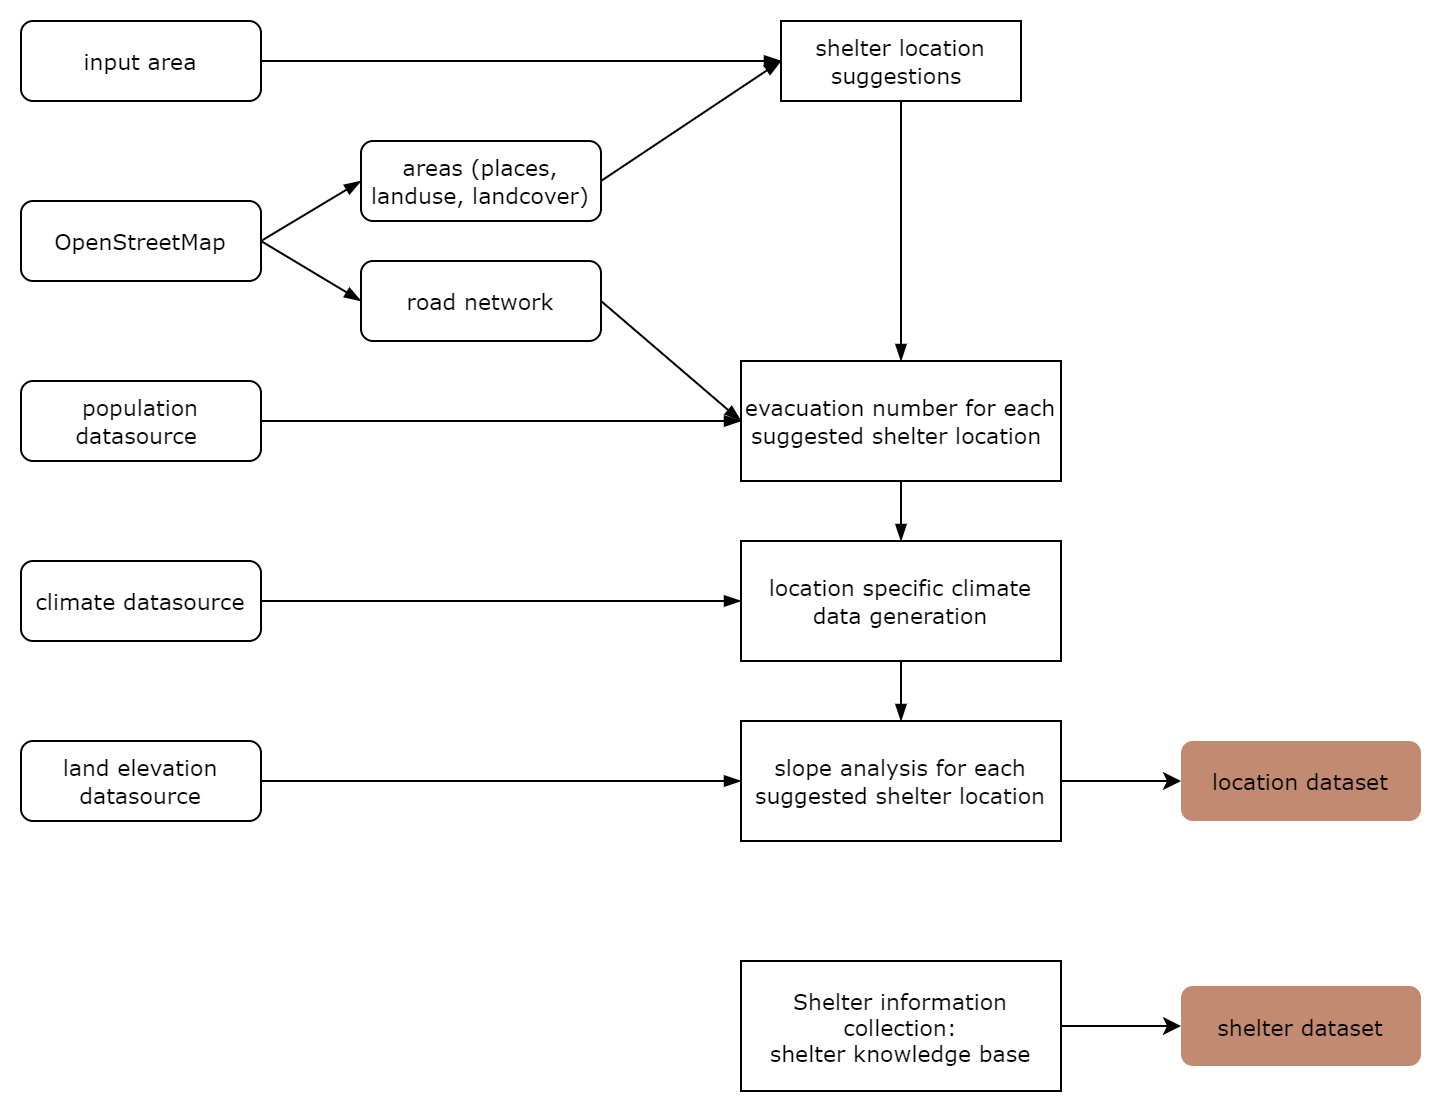

The diagram above was exported from draw.io. Its source (the exported page's mxGraphModel, read from the mxfile embedded in the PNG):
<mxGraphModel dx="2927" dy="1084" grid="1" gridSize="10" guides="1" tooltips="1" connect="1" arrows="1" fold="1" page="1" pageScale="1" pageWidth="827" pageHeight="1169" math="0" shadow="0">
  <root>
    <mxCell id="0" />
    <mxCell id="1" parent="0" />
    <mxCell id="2" style="edgeStyle=orthogonalEdgeStyle;rounded=0;orthogonalLoop=1;jettySize=auto;html=1;endArrow=blockThin;endFill=1;jumpStyle=none;fontFamily=Verdana;fontSize=11;" edge="1" source="3" target="18" parent="1">
      <mxGeometry relative="1" as="geometry" />
    </mxCell>
    <mxCell id="3" value="input area" style="rounded=1;whiteSpace=wrap;html=1;fontSize=11;glass=0;strokeWidth=1;shadow=0;fontFamily=Verdana;" vertex="1" parent="1">
      <mxGeometry x="-490" y="115" width="120" height="40" as="geometry" />
    </mxCell>
    <mxCell id="4" style="edgeStyle=orthogonalEdgeStyle;rounded=0;orthogonalLoop=1;jettySize=auto;html=1;entryX=0;entryY=0.5;entryDx=0;entryDy=0;endArrow=blockThin;endFill=1;fontFamily=Verdana;fontSize=11;" edge="1" source="5" target="20" parent="1">
      <mxGeometry relative="1" as="geometry">
        <mxPoint x="-90" y="345" as="targetPoint" />
      </mxGeometry>
    </mxCell>
    <mxCell id="5" value="climate datasource" style="rounded=1;whiteSpace=wrap;html=1;fontSize=11;glass=0;strokeWidth=1;shadow=0;fontFamily=Verdana;" vertex="1" parent="1">
      <mxGeometry x="-490" y="385" width="120" height="40" as="geometry" />
    </mxCell>
    <mxCell id="6" style="rounded=0;orthogonalLoop=1;jettySize=auto;html=1;exitX=1;exitY=0.5;exitDx=0;exitDy=0;entryX=0;entryY=0.5;entryDx=0;entryDy=0;endArrow=blockThin;endFill=1;fontFamily=Verdana;fontSize=11;" edge="1" source="7" target="22" parent="1">
      <mxGeometry relative="1" as="geometry" />
    </mxCell>
    <mxCell id="7" value="land elevation datasource" style="rounded=1;whiteSpace=wrap;html=1;fontSize=11;glass=0;strokeWidth=1;shadow=0;fontFamily=Verdana;" vertex="1" parent="1">
      <mxGeometry x="-490" y="475" width="120" height="40" as="geometry" />
    </mxCell>
    <mxCell id="8" style="rounded=0;orthogonalLoop=1;jettySize=auto;html=1;exitX=1;exitY=0.5;exitDx=0;exitDy=0;endArrow=blockThin;endFill=1;jumpStyle=none;fontFamily=Verdana;fontSize=11;" edge="1" source="9" target="24" parent="1">
      <mxGeometry relative="1" as="geometry" />
    </mxCell>
    <mxCell id="9" value="population datasource&amp;nbsp;" style="rounded=1;whiteSpace=wrap;html=1;fontSize=11;glass=0;strokeWidth=1;shadow=0;fontFamily=Verdana;" vertex="1" parent="1">
      <mxGeometry x="-490" y="295" width="120" height="40" as="geometry" />
    </mxCell>
    <mxCell id="10" value="OpenStreetMap" style="rounded=1;whiteSpace=wrap;html=1;fontSize=11;glass=0;strokeWidth=1;shadow=0;fontFamily=Verdana;" vertex="1" parent="1">
      <mxGeometry x="-490" y="205" width="120" height="40" as="geometry" />
    </mxCell>
    <mxCell id="11" style="rounded=0;orthogonalLoop=1;jettySize=auto;html=1;entryX=0;entryY=0.5;entryDx=0;entryDy=0;exitX=1;exitY=0.5;exitDx=0;exitDy=0;endArrow=blockThin;endFill=1;jumpStyle=none;fontFamily=Verdana;fontSize=11;" edge="1" source="12" target="24" parent="1">
      <mxGeometry relative="1" as="geometry" />
    </mxCell>
    <mxCell id="12" value="road network" style="rounded=1;whiteSpace=wrap;html=1;fontSize=11;glass=0;strokeWidth=1;shadow=0;fontFamily=Verdana;" vertex="1" parent="1">
      <mxGeometry x="-320" y="235" width="120" height="40" as="geometry" />
    </mxCell>
    <mxCell id="13" style="rounded=0;orthogonalLoop=1;jettySize=auto;html=1;entryX=0;entryY=0.5;entryDx=0;entryDy=0;exitX=1;exitY=0.5;exitDx=0;exitDy=0;endArrow=blockThin;endFill=1;jumpStyle=none;fontFamily=Verdana;fontSize=11;" edge="1" source="14" target="18" parent="1">
      <mxGeometry relative="1" as="geometry" />
    </mxCell>
    <mxCell id="14" value="areas (places, landuse, landcover)" style="rounded=1;whiteSpace=wrap;html=1;fontSize=11;glass=0;strokeWidth=1;shadow=0;fontFamily=Verdana;" vertex="1" parent="1">
      <mxGeometry x="-320" y="175" width="120" height="40" as="geometry" />
    </mxCell>
    <mxCell id="15" value="" style="endArrow=blockThin;html=1;rounded=0;exitX=1;exitY=0.5;exitDx=0;exitDy=0;entryX=0;entryY=0.5;entryDx=0;entryDy=0;endFill=1;fontFamily=Verdana;fontSize=11;" edge="1" source="10" target="12" parent="1">
      <mxGeometry width="50" height="50" relative="1" as="geometry">
        <mxPoint x="-340" y="225" as="sourcePoint" />
        <mxPoint y="285" as="targetPoint" />
      </mxGeometry>
    </mxCell>
    <mxCell id="16" value="" style="endArrow=blockThin;html=1;rounded=0;entryX=0;entryY=0.5;entryDx=0;entryDy=0;exitX=1;exitY=0.5;exitDx=0;exitDy=0;endFill=1;fontFamily=Verdana;fontSize=11;" edge="1" source="10" target="14" parent="1">
      <mxGeometry width="50" height="50" relative="1" as="geometry">
        <mxPoint x="-340" y="225" as="sourcePoint" />
        <mxPoint x="-310" y="210" as="targetPoint" />
      </mxGeometry>
    </mxCell>
    <mxCell id="17" style="edgeStyle=orthogonalEdgeStyle;rounded=0;orthogonalLoop=1;jettySize=auto;html=1;endArrow=blockThin;endFill=1;fontFamily=Verdana;fontSize=11;" edge="1" source="24" target="20" parent="1">
      <mxGeometry relative="1" as="geometry" />
    </mxCell>
    <mxCell id="18" value="shelter location suggestions&amp;nbsp;" style="rounded=0;whiteSpace=wrap;html=1;fontFamily=Verdana;fontSize=11;" vertex="1" parent="1">
      <mxGeometry x="-110" y="115" width="120" height="40" as="geometry" />
    </mxCell>
    <mxCell id="19" style="edgeStyle=orthogonalEdgeStyle;rounded=0;orthogonalLoop=1;jettySize=auto;html=1;exitX=0.5;exitY=1;exitDx=0;exitDy=0;entryX=0.5;entryY=0;entryDx=0;entryDy=0;endArrow=blockThin;endFill=1;fontFamily=Verdana;fontSize=11;" edge="1" source="20" target="22" parent="1">
      <mxGeometry relative="1" as="geometry" />
    </mxCell>
    <mxCell id="20" value="location specific climate data generation" style="rounded=0;whiteSpace=wrap;html=1;fontFamily=Verdana;fontSize=11;" vertex="1" parent="1">
      <mxGeometry x="-130" y="375" width="160" height="60" as="geometry" />
    </mxCell>
    <mxCell id="21" style="edgeStyle=orthogonalEdgeStyle;rounded=0;orthogonalLoop=1;jettySize=auto;html=1;fontFamily=Verdana;fontSize=11;" edge="1" source="22" target="25" parent="1">
      <mxGeometry relative="1" as="geometry" />
    </mxCell>
    <mxCell id="22" value="slope analysis for each suggested shelter location" style="rounded=0;whiteSpace=wrap;html=1;fontFamily=Verdana;fontSize=11;" vertex="1" parent="1">
      <mxGeometry x="-130" y="465" width="160" height="60" as="geometry" />
    </mxCell>
    <mxCell id="23" value="" style="edgeStyle=orthogonalEdgeStyle;rounded=0;orthogonalLoop=1;jettySize=auto;html=1;endArrow=blockThin;endFill=1;jumpStyle=arc;fontFamily=Verdana;fontSize=11;" edge="1" source="18" target="24" parent="1">
      <mxGeometry relative="1" as="geometry">
        <mxPoint x="-70" y="145" as="sourcePoint" />
        <mxPoint x="-70" y="375" as="targetPoint" />
      </mxGeometry>
    </mxCell>
    <mxCell id="24" value="evacuation number for each suggested shelter location&amp;nbsp;" style="rounded=0;whiteSpace=wrap;html=1;fontFamily=Verdana;fontSize=11;" vertex="1" parent="1">
      <mxGeometry x="-130" y="285" width="160" height="60" as="geometry" />
    </mxCell>
    <mxCell id="25" value="location dataset" style="rounded=1;whiteSpace=wrap;html=1;fontSize=11;glass=0;strokeWidth=1;shadow=0;fillColor=#c38a72;strokeColor=none;fontFamily=Verdana;" vertex="1" parent="1">
      <mxGeometry x="90" y="475" width="120" height="40" as="geometry" />
    </mxCell>
    <mxCell id="26" value="shelter dataset" style="rounded=1;whiteSpace=wrap;html=1;fontSize=11;glass=0;strokeWidth=1;shadow=0;fillColor=#c38a72;strokeColor=none;gradientColor=none;fontFamily=Verdana;" vertex="1" parent="1">
      <mxGeometry x="90" y="597.5" width="120" height="40" as="geometry" />
    </mxCell>
    <mxCell id="27" style="edgeStyle=orthogonalEdgeStyle;rounded=0;orthogonalLoop=1;jettySize=auto;html=1;entryX=0;entryY=0.5;entryDx=0;entryDy=0;fontFamily=Verdana;fontSize=11;" edge="1" source="28" target="26" parent="1">
      <mxGeometry relative="1" as="geometry" />
    </mxCell>
    <mxCell id="28" value="Shelter information collection: &lt;br style=&quot;font-size: 11px;&quot;&gt;shelter knowledge base" style="rounded=0;whiteSpace=wrap;html=1;fontFamily=Verdana;fontSize=11;" vertex="1" parent="1">
      <mxGeometry x="-130" y="585" width="160" height="65" as="geometry" />
    </mxCell>
  </root>
</mxGraphModel>